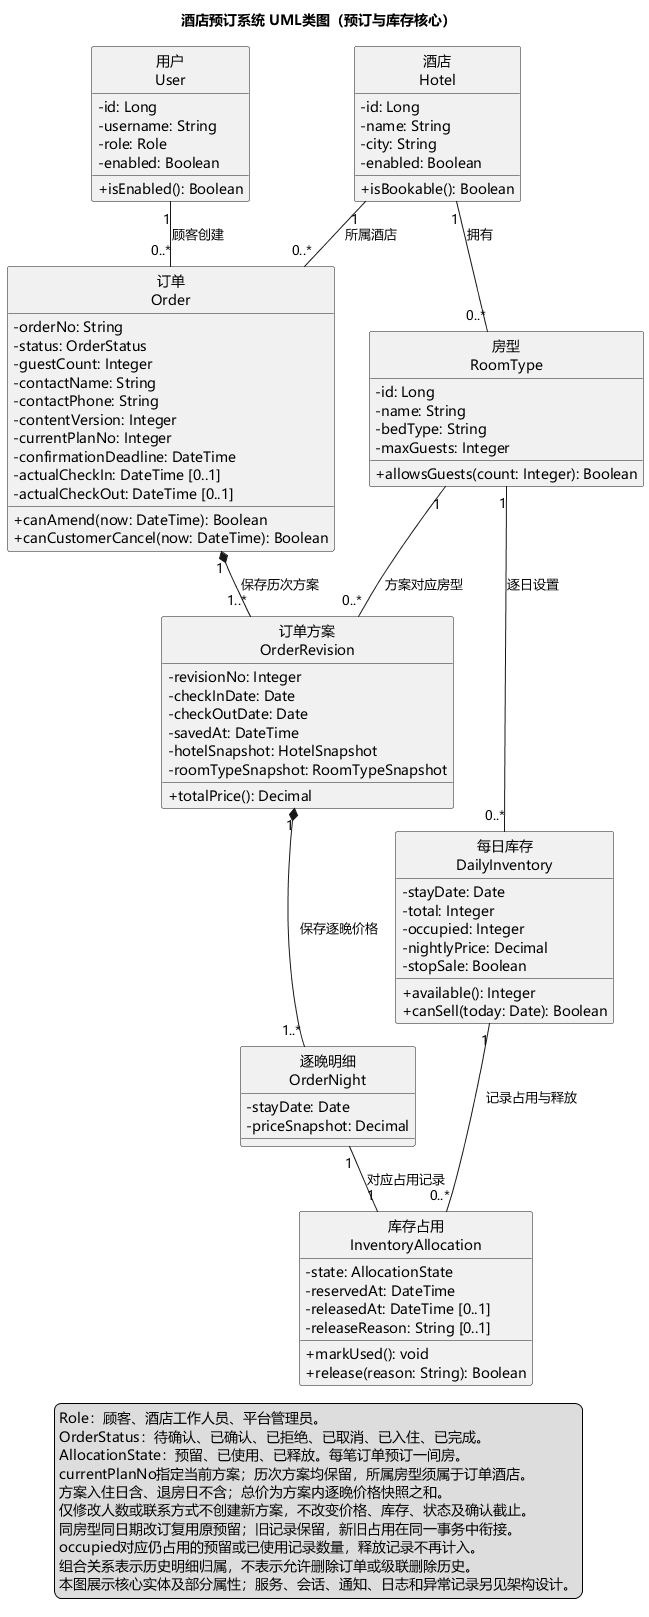

The diagram above was rendered by PlantUML. Its source (embedded in the PNG):
@startuml
title 酒店预订系统 UML类图（预订与库存核心）
top to bottom direction
hide circle
skinparam shadowing false
skinparam defaultFontName Microsoft YaHei
skinparam classAttributeIconSize 0
skinparam nodesep 35
skinparam ranksep 45

class "用户\nUser" as User {
  - id: Long
  - username: String
  - role: Role
  - enabled: Boolean
  + isEnabled(): Boolean
}

class "酒店\nHotel" as Hotel {
  - id: Long
  - name: String
  - city: String
  - enabled: Boolean
  + isBookable(): Boolean
}

class "房型\nRoomType" as RoomType {
  - id: Long
  - name: String
  - bedType: String
  - maxGuests: Integer
  + allowsGuests(count: Integer): Boolean
}

class "每日库存\nDailyInventory" as DailyInventory {
  - stayDate: Date
  - total: Integer
  - occupied: Integer
  - nightlyPrice: Decimal
  - stopSale: Boolean
  + available(): Integer
  + canSell(today: Date): Boolean
}

class "订单\nOrder" as Order {
  - orderNo: String
  - status: OrderStatus
  - guestCount: Integer
  - contactName: String
  - contactPhone: String
  - contentVersion: Integer
  - currentPlanNo: Integer
  - confirmationDeadline: DateTime
  - actualCheckIn: DateTime [0..1]
  - actualCheckOut: DateTime [0..1]
  + canAmend(now: DateTime): Boolean
  + canCustomerCancel(now: DateTime): Boolean
}

class "订单方案\nOrderRevision" as OrderRevision {
  - revisionNo: Integer
  - checkInDate: Date
  - checkOutDate: Date
  - savedAt: DateTime
  - hotelSnapshot: HotelSnapshot
  - roomTypeSnapshot: RoomTypeSnapshot
  + totalPrice(): Decimal
}

class "逐晚明细\nOrderNight" as OrderNight {
  - stayDate: Date
  - priceSnapshot: Decimal
}

class "库存占用\nInventoryAllocation" as Allocation {
  - state: AllocationState
  - reservedAt: DateTime
  - releasedAt: DateTime [0..1]
  - releaseReason: String [0..1]
  + markUsed(): void
  + release(reason: String): Boolean
}

Hotel "1" -- "0..*" RoomType : 拥有
RoomType "1" -- "0..*" DailyInventory : 逐日设置
User "1" -- "0..*" Order : 顾客创建
Hotel "1" -- "0..*" Order : 所属酒店
Order "1" *-- "1..*" OrderRevision : 保存历次方案
RoomType "1" -- "0..*" OrderRevision : 方案对应房型
OrderRevision "1" *-- "1..*" OrderNight : 保存逐晚价格
OrderNight "1" -- "1" Allocation : 对应占用记录
DailyInventory "1" -- "0..*" Allocation : 记录占用与释放

legend bottom
  Role：顾客、酒店工作人员、平台管理员。
  OrderStatus：待确认、已确认、已拒绝、已取消、已入住、已完成。
  AllocationState：预留、已使用、已释放。每笔订单预订一间房。
  currentPlanNo指定当前方案；历次方案均保留，所属房型须属于订单酒店。
  方案入住日含、退房日不含；总价为方案内逐晚价格快照之和。
  仅修改人数或联系方式不创建新方案，不改变价格、库存、状态及确认截止。
  同房型同日期改订复用原预留；旧记录保留，新旧占用在同一事务中衔接。
  occupied对应仍占用的预留或已使用记录数量，释放记录不再计入。
  组合关系表示历史明细归属，不表示允许删除订单或级联删除历史。
  本图展示核心实体及部分属性；服务、会话、通知、日志和异常记录另见架构设计。
endlegend
@enduml